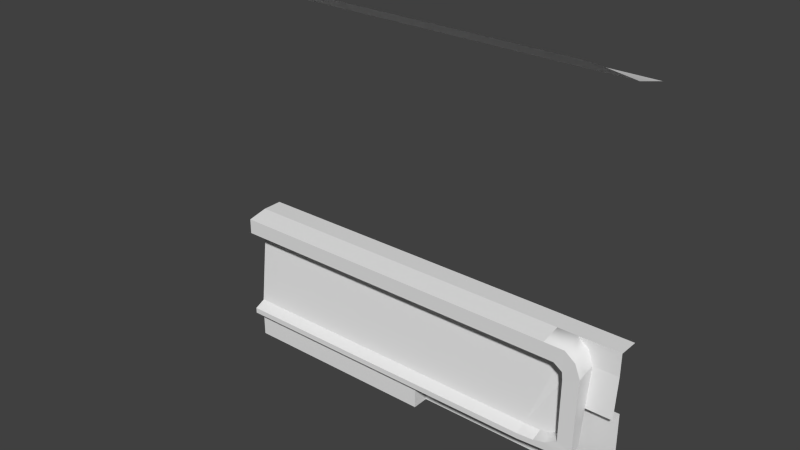 # Source: interior.blend  (saved by Blender 2.69.0; exported with 4.5.12 LTS)
import bpy
from mathutils import Matrix  # noqa: F401  (used for matrix-valued properties, if any)

bpy.ops.wm.read_factory_settings(use_empty=True)
scene = bpy.context.scene
scene.name = 'Scene'

# ---- collections
col_collection_1 = bpy.data.collections.new('Collection 1'); scene.collection.children.link(col_collection_1)

# ---- materials (node trees are filled in below, after node groups)
mat_material = bpy.data.materials.new('Material')
mat_material.alpha_threshold = 0.0
mat_material.use_transparent_shadow = False
mat_material.roughness = 0.5
mat_material.line_color = (0.0, 0.0, 0.0, 1.0)

# ---- material node trees

# ---- world
world_world = bpy.data.worlds.new('World'); scene.world = world_world
world_world.color = (0.05088, 0.05088, 0.05088)
world_world.use_sun_shadow = False
world_world.sun_shadow_jitter_overblur = 0.0
world_world.cycles.sampling_method = 'MANUAL'
world_world.cycles.sample_map_resolution = 256

# ---- meshes
me_cube = bpy.data.meshes.new('Cube')
me_cube.from_pydata([(1.0, 0.1262, 0.8478), (-1.0, 0.1262, 0.8478), (1.0, -0.2, 1.0), (-1.0, -0.2, 1.0), (1.0, 0.3, 0.8), (-1.0, 0.3, 0.8), (-1.0, 0.1672, -1.0), (-1.0, 0.2172, -0.3), (-1.0, 0.3172, -0.3), (0.6, 0.3172, -0.3), (0.6, 0.2172, -0.3), (2.049e-07, 0.1672, -1.0), (-1.0, 0.1701, -0.8), (0.6, 0.1701, -0.8), (1.378e-07, 0.2172, -0.3), (1.378e-07, 0.1701, -0.8), (-1.0, 0.2172, -0.375), (0.6, 0.2172, -0.375), (0.1, 0.2172, -0.3), (-0.5, 0.1672, -1.0), (-1.0, 0.1172, -0.825), (0.6, 0.1172, -0.825), (-0.5, 0.2172, -0.3), (0.1, 0.1701, -0.8), (-0.5, 0.1701, -0.8), (1.378e-07, 0.2172, -0.375), (1.827e-07, 0.1172, -0.825), (0.1, 0.1172, -0.825), (0.1, 0.2172, -0.375), (-0.5, 0.2172, -0.375), (-0.5, 0.1172, -0.825), (-1.0, 0.1172, -0.32), (0.6, 0.1172, -0.32), (1.268e-07, 0.1172, -0.32), (-1.0, 0.1172, -0.395), (0.6, 0.1172, -0.395), (0.1, 0.1172, -0.32), (-0.5, 0.1172, -0.32), (1.268e-07, 0.1172, -0.395), (0.1, 0.1172, -0.395), (-0.5, 0.1172, -0.395), (-0.75, 0.1672, -1.0), (-1.0, 0.1172, -0.8525), (0.6, 0.1172, -0.8525), (-0.25, 0.1672, -1.0), (1.976e-07, 0.1172, -0.8525), (0.35, 0.1172, -0.825), (0.05, 0.1172, -0.825), (0.1, 0.1172, -0.8525), (-0.25, 0.1172, -0.825), (-0.75, 0.1172, -0.825), (-0.5, 0.1172, -0.8525), (0.35, 0.1172, -0.8525), (-0.25, 0.1172, -0.8525), (0.05, 0.1172, -0.8525), (-0.75, 0.1172, -0.8525), (-0.875, 0.1672, -1.0), (-1.0, 0.1672, -0.8562), (0.6, 0.1672, -0.8562), (-0.125, 0.1672, -1.0), (1.975e-07, 0.1672, -0.8562), (-0.625, 0.1672, -1.0), (-0.375, 0.1672, -1.0), (0.1, 0.1672, -0.8562), (-0.5, 0.1672, -0.8562), (0.475, 0.1172, -0.8525), (0.225, 0.1172, -0.8525), (0.35, 0.1672, -0.8562), (-0.125, 0.1172, -0.8525), (-0.375, 0.1172, -0.8525), (-0.25, 0.1672, -0.8562), (0.075, 0.1172, -0.8525), (0.025, 0.1172, -0.8525), (0.05, 0.1672, -0.8562), (-0.625, 0.1172, -0.8525), (-0.875, 0.1172, -0.8525), (-0.75, 0.1672, -0.8562), (0.475, 0.1672, -0.8562), (-0.125, 0.1672, -0.8562), (0.075, 0.1672, -0.8562), (-0.625, 0.1672, -0.8562), (0.225, 0.1672, -0.8562), (-0.375, 0.1672, -0.8562), (0.025, 0.1672, -0.8562), (-0.875, 0.1672, -0.8562), (0.7, 0.2172, -0.3), (0.7332, 0.2172, -0.375), (0.7, 0.1172, -0.32), (0.7332, 0.1172, -0.395), (0.8, 0.2172, -0.3), (0.7532, 0.2172, -0.375), (0.8, 0.1172, -0.32), (0.7532, 0.1172, -0.395), (0.8509, 0.2171, -0.341), (0.7941, 0.2171, -0.406), (0.8509, 0.1194, -0.361), (0.7941, 0.1194, -0.426), (0.8763, 0.2156, -0.4107), (0.7972, 0.2156, -0.4457), (0.8763, 0.1214, -0.4307), (0.7972, 0.1214, -0.4657), (0.8686, 0.1714, -0.7974), (0.7961, 0.1714, -0.7534), (0.8686, 0.1186, -0.7969), (0.7961, 0.1186, -0.7734), (0.827, 0.1706, -0.8333), (0.7379, 0.1696, -0.784), (0.827, 0.1177, -0.8318), (0.7379, 0.1168, -0.804), (0.7774, 0.1705, -0.841), (0.6818, 0.1696, -0.7984), (0.7774, 0.1177, -0.8413), (0.6818, 0.1167, -0.8184), (1.0, 0.3172, -0.3), (1.0, 0.2172, -0.3), (0.6, 0.2672, -0.3), (1.0, 0.2672, -0.3), (0.8, 0.3172, -0.3), (0.8, 0.2672, -0.3), (0.6, 0.2422, -0.3), (0.7, 0.3172, -0.3), (0.6, 0.2922, -0.3), (0.7, 0.2672, -0.3), (0.8, 0.2922, -0.3), (0.8, 0.2422, -0.3), (0.7, 0.2922, -0.3), (0.7, 0.2422, -0.3), (0.8763, 0.1685, -0.4207), (0.8686, 0.145, -0.7972), (0.8711, 0.1935, -0.6092), (0.8711, 0.12, -0.6189), (0.8711, 0.1567, -0.614), (1.0, 0.2156, -0.4107), (1.0, 0.1935, -0.6092), (0.8711, 0.2501, -0.6092), (1.0, 0.2501, -0.6092), (0.8694, 0.2501, -1.0), (1.0, 0.2501, -1.0), (0.0, 0.2501, -1.0), (0.0, 0.2501, -0.6092), (0.0, 0.2501, -0.8546)], [], [(1, 0, 2, 3), (0, 1, 5, 4), (7, 22, 14, 18, 10, 119, 115, 121, 9, 8), (28, 23, 13, 17), (29, 24, 15, 25), (78, 59, 11, 60), (23, 27, 46, 21, 13), (15, 26, 47, 27, 23), (28, 17, 35, 39), (25, 28, 39, 38), (25, 15, 23, 28), (29, 25, 38, 40), (16, 29, 40, 34), (16, 12, 24, 29), (24, 30, 49, 26, 15), (12, 20, 50, 30, 24), (80, 61, 19, 64), (36, 39, 35, 32), (33, 38, 39, 36), (37, 40, 38, 33), (31, 34, 40, 37), (14, 22, 37, 33), (18, 14, 33, 36), (22, 7, 31, 37), (10, 18, 36, 32), (10, 32, 87, 85), (7, 16, 34, 31), (46, 52, 65, 43, 21), (27, 48, 66, 52, 46), (49, 53, 68, 45, 26), (30, 51, 69, 53, 49), (82, 62, 44, 70), (47, 54, 71, 48, 27), (26, 45, 72, 54, 47), (50, 55, 74, 51, 30), (20, 42, 75, 55, 50), (84, 56, 41, 76), (65, 77, 58, 43), (52, 67, 77, 65), (68, 78, 60, 45), (53, 70, 78, 68), (70, 44, 59, 78), (71, 79, 63, 48), (54, 73, 79, 71), (74, 80, 64, 51), (55, 76, 80, 74), (76, 41, 61, 80), (66, 81, 67, 52), (48, 63, 81, 66), (69, 82, 70, 53), (51, 64, 82, 69), (64, 19, 62, 82), (72, 83, 73, 54), (45, 60, 83, 72), (75, 84, 76, 55), (42, 57, 84, 75), (57, 6, 56, 84), (85, 87, 91, 89), (35, 17, 86, 88), (32, 35, 88, 87), (17, 10, 85, 86), (89, 91, 95, 93), (88, 86, 90, 92), (87, 88, 92, 91), (86, 85, 89, 90), (93, 95, 99, 127, 97), (92, 90, 94, 96), (91, 92, 96, 95), (90, 89, 93, 94), (131, 130, 103, 128), (96, 94, 98, 100), (95, 96, 100, 99), (94, 93, 97, 98), (101, 128, 103, 107, 105), (100, 98, 102, 104), (99, 100, 104, 103, 130), (98, 97, 129, 101, 102), (105, 107, 111, 109), (104, 102, 106, 108), (103, 104, 108, 107), (102, 101, 105, 106), (110, 109, 111, 112), (108, 106, 110, 112), (107, 108, 112, 111), (106, 105, 109, 110), (112, 110, 13, 21), (43, 111, 112, 21), (58, 109, 111, 43), (17, 13, 110, 106, 102, 98, 94, 90, 86), (97, 114, 93), (117, 123, 118, 116, 113), (125, 122, 118, 123), (126, 85, 89, 124), (120, 125, 123, 117), (9, 121, 125, 120), (121, 115, 122, 125), (122, 126, 124, 118), (115, 119, 126, 122), (118, 124, 89, 114, 116), (89, 93, 114), (119, 10, 85, 126), (129, 131, 128, 101), (97, 127, 131, 129), (127, 99, 130, 131), (97, 129, 133, 132), (97, 132, 114), (133, 129, 134, 135), (135, 134, 136, 137), (136, 134, 139, 140, 138), (11, 138, 140, 60)])
me_cube.polygons.foreach_set('use_smooth', [1, 1, 0, 0, 0, 0, 0, 0, 0, 0, 0, 0, 0, 0, 0, 0, 0, 0, 0, 0, 0, 0, 0, 0, 0, 0, 0, 0, 0, 0, 0, 0, 0, 0, 0, 0, 0, 0, 0, 0, 0, 0, 0, 0, 0, 0, 0, 0, 0, 0, 0, 0, 0, 0, 0, 0, 0, 1, 0, 0, 0, 1, 0, 0, 0, 1, 0, 0, 0, 0, 0, 0, 0, 0, 0, 0, 0, 0, 1, 0, 0, 0, 1, 0, 0, 0, 0, 0, 0, 0, 0, 0, 0, 0, 0, 0, 0, 0, 0, 0, 0, 0, 0, 0, 0, 0, 0, 0, 0, 0])
_uv = me_cube.uv_layers.new(name='UVMap')
_uv.uv.foreach_set('vector', [0.01185, 0.9138, 0.9885, 0.9138, 0.9885, 0.9881, 0.01185, 0.9881, 0.9885, 0.9138, 0.01185, 0.9138, 0.01185, 0.8904, 0.9885, 0.8904, 0.01185, 0.3533, 0.256, 0.3533, 0.5002, 0.3533, 0.549, 0.3533, 0.7932, 0.3533, 0.7932, 0.3533, 0.7932, 0.3533, 0.7932, 0.3533, 0.7932, 0.3533, 0.01185, 0.3533, 0.549, 0.3167, 0.549, 0.1091, 0.7932, 0.1091, 0.7932, 0.3167, 0.256, 0.3167, 0.256, 0.1091, 0.5002, 0.1091, 0.5002, 0.3167, 0.4391, 0.08165, 0.4391, 0.01146, 0.5002, 0.01146, 0.5002, 0.08165, 0.549, 0.1091, 0.549, 0.09691, 0.6711, 0.09691, 0.7932, 0.09691, 0.7932, 0.1091, 0.5002, 0.1091, 0.5002, 0.09691, 0.5246, 0.09691, 0.549, 0.09691, 0.549, 0.1091, 0.549, 0.3167, 0.7932, 0.3167, 0.7932, 0.3069, 0.549, 0.3069, 0.5002, 0.3167, 0.549, 0.3167, 0.549, 0.3069, 0.5002, 0.3069, 0.5002, 0.3167, 0.5002, 0.1091, 0.549, 0.1091, 0.549, 0.3167, 0.256, 0.3167, 0.5002, 0.3167, 0.5002, 0.3069, 0.256, 0.3069, 0.01185, 0.3167, 0.256, 0.3167, 0.256, 0.3069, 0.01185, 0.3069, 0.01185, 0.3167, 0.01185, 0.1091, 0.256, 0.1091, 0.256, 0.3167, 0.256, 0.1091, 0.256, 0.09691, 0.3781, 0.09691, 0.5002, 0.09691, 0.5002, 0.1091, 0.01185, 0.1091, 0.01185, 0.09691, 0.1339, 0.09691, 0.256, 0.09691, 0.256, 0.1091, 0.195, 0.08165, 0.195, 0.01146, 0.256, 0.01146, 0.256, 0.08165, 0.549, 0.3435, 0.549, 0.3069, 0.7932, 0.3069, 0.7932, 0.3435, 0.5002, 0.3435, 0.5002, 0.3069, 0.549, 0.3069, 0.549, 0.3435, 0.256, 0.3435, 0.256, 0.3069, 0.5002, 0.3069, 0.5002, 0.3435, 0.01185, 0.3435, 0.01185, 0.3069, 0.256, 0.3069, 0.256, 0.3435, 0.5002, 0.3533, 0.256, 0.3533, 0.256, 0.3435, 0.5002, 0.3435, 0.549, 0.3533, 0.5002, 0.3533, 0.5002, 0.3435, 0.549, 0.3435, 0.256, 0.3533, 0.01185, 0.3533, 0.01185, 0.3435, 0.256, 0.3435, 0.7932, 0.3533, 0.549, 0.3533, 0.549, 0.3435, 0.7932, 0.3435, 0.7932, 0.3533, 0.7932, 0.3435, 0.842, 0.3435, 0.842, 0.3533, 0.01185, 0.3533, 0.01185, 0.3167, 0.01185, 0.3069, 0.01185, 0.3435, 0.6711, 0.09691, 0.6711, 0.08348, 0.7321, 0.08348, 0.7932, 0.08348, 0.7932, 0.09691, 0.549, 0.09691, 0.549, 0.08348, 0.61, 0.08348, 0.6711, 0.08348, 0.6711, 0.09691, 0.3781, 0.09691, 0.3781, 0.08348, 0.4391, 0.08348, 0.5002, 0.08348, 0.5002, 0.09691, 0.256, 0.09691, 0.256, 0.08348, 0.317, 0.08348, 0.3781, 0.08348, 0.3781, 0.09691, 0.317, 0.08165, 0.317, 0.01146, 0.3781, 0.01146, 0.3781, 0.08165, 0.5246, 0.09691, 0.5246, 0.08348, 0.5368, 0.08348, 0.549, 0.08348, 0.549, 0.09691, 0.5002, 0.09691, 0.5002, 0.08348, 0.5124, 0.08348, 0.5246, 0.08348, 0.5246, 0.09691, 0.1339, 0.09691, 0.1339, 0.08348, 0.195, 0.08348, 0.256, 0.08348, 0.256, 0.09691, 0.01185, 0.09691, 0.01185, 0.08348, 0.07289, 0.08348, 0.1339, 0.08348, 0.1339, 0.09691, 0.07289, 0.08165, 0.07289, 0.01146, 0.1339, 0.01146, 0.1339, 0.08165, 0.7321, 0.08348, 0.7321, 0.08165, 0.7932, 0.08165, 0.7932, 0.08348, 0.6711, 0.08348, 0.6711, 0.08165, 0.7321, 0.08165, 0.7321, 0.08348, 0.4391, 0.08348, 0.4391, 0.08165, 0.5002, 0.08165, 0.5002, 0.08348, 0.3781, 0.08348, 0.3781, 0.08165, 0.4391, 0.08165, 0.4391, 0.08348, 0.3781, 0.08165, 0.3781, 0.01146, 0.4391, 0.01146, 0.4391, 0.08165, 0.5368, 0.08348, 0.5368, 0.08165, 0.549, 0.08165, 0.549, 0.08348, 0.5246, 0.08348, 0.5246, 0.08165, 0.5368, 0.08165, 0.5368, 0.08348, 0.195, 0.08348, 0.195, 0.08165, 0.256, 0.08165, 0.256, 0.08348, 0.1339, 0.08348, 0.1339, 0.08165, 0.195, 0.08165, 0.195, 0.08348, 0.1339, 0.08165, 0.1339, 0.01146, 0.195, 0.01146, 0.195, 0.08165, 0.61, 0.08348, 0.61, 0.08165, 0.6711, 0.08165, 0.6711, 0.08348, 0.549, 0.08348, 0.549, 0.08165, 0.61, 0.08165, 0.61, 0.08348, 0.317, 0.08348, 0.317, 0.08165, 0.3781, 0.08165, 0.3781, 0.08348, 0.256, 0.08348, 0.256, 0.08165, 0.317, 0.08165, 0.317, 0.08348, 0.256, 0.08165, 0.256, 0.01146, 0.317, 0.01146, 0.317, 0.08165, 0.5124, 0.08348, 0.5124, 0.08165, 0.5246, 0.08165, 0.5246, 0.08348, 0.5002, 0.08348, 0.5002, 0.08165, 0.5124, 0.08165, 0.5124, 0.08348, 0.07289, 0.08348, 0.07289, 0.08165, 0.1339, 0.08165, 0.1339, 0.08348, 0.01185, 0.08348, 0.01185, 0.08165, 0.07289, 0.08165, 0.07289, 0.08348, 0.01185, 0.08165, 0.01185, 0.01146, 0.07289, 0.01146, 0.07289, 0.08165, 0.842, 0.3533, 0.842, 0.3435, 0.8908, 0.3435, 0.8908, 0.3533, 0.7932, 0.3069, 0.7932, 0.3167, 0.8582, 0.3167, 0.8582, 0.3069, 0.7932, 0.3435, 0.7932, 0.3069, 0.8582, 0.3069, 0.842, 0.3435, 0.7932, 0.3167, 0.7932, 0.3533, 0.842, 0.3533, 0.8582, 0.3167, 0.8908, 0.3533, 0.8908, 0.3435, 0.9157, 0.3235, 0.9157, 0.3333, 0.8582, 0.3069, 0.8582, 0.3167, 0.868, 0.3167, 0.868, 0.3069, 0.842, 0.3435, 0.8582, 0.3069, 0.868, 0.3069, 0.8908, 0.3435, 0.8582, 0.3167, 0.842, 0.3533, 0.8908, 0.3533, 0.868, 0.3167, 0.9157, 0.3333, 0.9157, 0.3235, 0.9281, 0.2895, 0.9281, 0.2944, 0.9281, 0.2992, 0.868, 0.3069, 0.868, 0.3167, 0.8879, 0.3015, 0.8879, 0.2918, 0.8908, 0.3435, 0.868, 0.3069, 0.8879, 0.2918, 0.9157, 0.3235, 0.868, 0.3167, 0.8908, 0.3533, 0.9157, 0.3333, 0.8879, 0.3015, 0.9256, 0.1999, 0.9256, 0.1976, 0.9243, 0.1107, 0.9243, 0.1105, 0.8879, 0.2918, 0.8879, 0.3015, 0.8895, 0.2821, 0.8895, 0.2724, 0.9157, 0.3235, 0.8879, 0.2918, 0.8895, 0.2724, 0.9281, 0.2895, 0.8879, 0.3015, 0.9157, 0.3333, 0.9281, 0.2992, 0.8895, 0.2821, 0.9243, 0.1104, 0.9243, 0.1105, 0.9243, 0.1107, 0.904, 0.0936, 0.904, 0.09286, 0.8895, 0.2724, 0.8895, 0.2821, 0.8889, 0.1319, 0.8889, 0.1221, 0.9281, 0.2895, 0.8895, 0.2724, 0.8889, 0.1221, 0.9243, 0.1107, 0.9256, 0.1976, 0.8895, 0.2821, 0.9281, 0.2992, 0.9256, 0.2023, 0.9243, 0.1104, 0.8889, 0.1319, 0.904, 0.09286, 0.904, 0.0936, 0.8798, 0.08893, 0.8798, 0.0891, 0.8889, 0.1221, 0.8889, 0.1319, 0.8605, 0.1169, 0.8605, 0.1072, 0.9243, 0.1107, 0.8889, 0.1221, 0.8605, 0.1072, 0.904, 0.0936, 0.8889, 0.1319, 0.9243, 0.1104, 0.904, 0.09286, 0.8605, 0.1169, 0.8331, 0.1099, 0.8798, 0.0891, 0.8798, 0.08893, 0.8331, 0.1001, 0.8605, 0.1072, 0.8605, 0.1169, 0.8331, 0.1099, 0.8331, 0.1001, 0.904, 0.0936, 0.8605, 0.1072, 0.8331, 0.1001, 0.8798, 0.08893, 0.8605, 0.1169, 0.904, 0.09286, 0.8798, 0.0891, 0.8331, 0.1099, 0.8331, 0.1001, 0.8331, 0.1099, 0.7932, 0.1091, 0.7932, 0.09691, 0.7932, 0.08348, 0.8798, 0.08893, 0.8331, 0.1001, 0.7932, 0.09691, 0.7932, 0.08165, 0.8798, 0.0891, 0.8798, 0.08893, 0.7932, 0.08348, 0.7932, 0.3167, 0.7932, 0.1091, 0.8331, 0.1099, 0.8605, 0.1169, 0.8889, 0.1319, 0.8895, 0.2821, 0.8879, 0.3015, 0.868, 0.3167, 0.8582, 0.3167, 0.9281, 0.2992, 0.9885, 0.3533, 0.9157, 0.3333, 0.8908, 0.3533, 0.8908, 0.3533, 0.8908, 0.3533, 0.9885, 0.3533, 0.9885, 0.3533, 0.842, 0.3533, 0.842, 0.3533, 0.8908, 0.3533, 0.8908, 0.3533, 0.842, 0.3533, 0.842, 0.3533, 0.8908, 0.3533, 0.8908, 0.3533, 0.842, 0.3533, 0.842, 0.3533, 0.8908, 0.3533, 0.8908, 0.3533, 0.7932, 0.3533, 0.7932, 0.3533, 0.842, 0.3533, 0.842, 0.3533, 0.7932, 0.3533, 0.7932, 0.3533, 0.842, 0.3533, 0.842, 0.3533, 0.842, 0.3533, 0.842, 0.3533, 0.8908, 0.3533, 0.8908, 0.3533, 0.7932, 0.3533, 0.7932, 0.3533, 0.842, 0.3533, 0.842, 0.3533, 0.8908, 0.3533, 0.8908, 0.3533, 0.8908, 0.3533, 0.9885, 0.3533, 0.9885, 0.3533, 0.8908, 0.3533, 0.9157, 0.3333, 0.9885, 0.3533, 0.7932, 0.3533, 0.7932, 0.3533, 0.842, 0.3533, 0.842, 0.3533, 0.9256, 0.2023, 0.9256, 0.1999, 0.9243, 0.1105, 0.9243, 0.1104, 0.9281, 0.2992, 0.9281, 0.2944, 0.9256, 0.1999, 0.9256, 0.2023, 0.9281, 0.2944, 0.9281, 0.2895, 0.9256, 0.1976, 0.9256, 0.1999, 0.9281, 0.2992, 0.9256, 0.2023, 0.9885, 0.2023, 0.9885, 0.2992, 0.9281, 0.2992, 0.9885, 0.2992, 0.9885, 0.3533, 0.9885, 0.2023, 0.9256, 0.2023, 0.9256, 0.2023, 0.9885, 0.2023, 0.9885, 0.2023, 0.9256, 0.2023, 0.9247, 0.01146, 0.9885, 0.01146, 0.9247, 0.01146, 0.9256, 0.2023, 0.5002, 0.2023, 0.5002, 0.08247, 0.5002, 0.01146, 0.5002, 0.01146, 0.5002, 0.01146, 0.5002, 0.08247, 0.5002, 0.08165])
me_cube.materials.append(mat_material)
me_cube.use_remesh_preserve_volume = False
me_cube.use_remesh_preserve_attributes = False
me_cube.use_mirror_vertex_groups = False
me_cube.update()

# ---- objects
ob_cube = bpy.data.objects.new('Cube', me_cube)

# ---- transforms, parenting, visibility, modifiers, constraints
ob_cube.location = (0.0, 0.0, 0.0)
ob_cube.lock_rotations_4d = False
ob_cube.empty_display_type = 'ARROWS'
ob_cube.lineart.crease_threshold = 0.0

# ---- collection membership
col_collection_1.objects.link(ob_cube)

# ---- scene / render settings (as saved in the file)
scene.frame_start = 1; scene.frame_end = 250; scene.frame_set(1)
scene.render.engine = 'BLENDER_EEVEE_NEXT'
scene.render.image_settings.compression = 90
scene.render.resolution_percentage = 50
scene.render.dither_intensity = 0.0
scene.cycles.use_denoising = False
scene.cycles.samples = 10
scene.cycles.sampling_pattern = 'TABULATED_SOBOL'
scene.cycles.light_sampling_threshold = 0.0
scene.cycles.use_adaptive_sampling = False
scene.cycles.use_light_tree = False
scene.cycles.blur_glossy = 0.0
scene.cycles.volume_bounces = 1
scene.cycles.pixel_filter_type = 'GAUSSIAN'
scene.cycles.sample_clamp_indirect = 0.0
scene.view_settings.view_transform = 'Standard'
bpy.context.view_layer.update()

# ---- added for rendering (the .blend has no active camera and no usable light): camera, sun
cam_auto = bpy.data.cameras.new('AutoCamera')
cam_auto.lens = 50.0
cam_auto.sensor_width = 36.0
cam_auto.clip_end = 1000.0
ob_auto_camera = bpy.data.objects.new('AutoCamera', cam_auto)
scene.collection.objects.link(ob_auto_camera)
ob_auto_camera.location = (2.66033, -3.13377, 2.12826)
ob_auto_camera.rotation_euler = (1.09748, -7.21219e-08, 0.694738)
scene.camera = ob_auto_camera
light_auto_sun = bpy.data.lights.new('AutoSun', 'SUN')
light_auto_sun.energy = 3.0
light_auto_sun.angle = 0.0523599
ob_auto_sun = bpy.data.objects.new('AutoSun', light_auto_sun)
scene.collection.objects.link(ob_auto_sun)
ob_auto_sun.rotation_euler = (0.872665, 0.174533, 0.523599)
bpy.context.view_layer.update()
